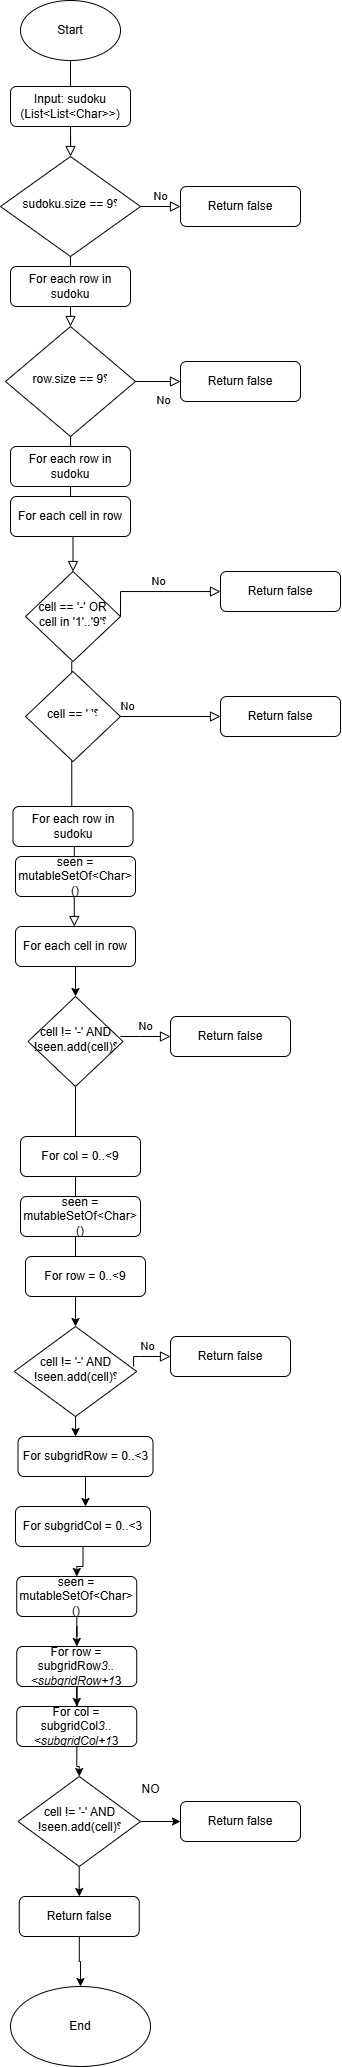

The diagram above was exported from draw.io. Its source (the exported page's mxGraphModel, read from the mxfile embedded in the PNG):
<mxGraphModel dx="709" dy="310" grid="1" gridSize="10" guides="1" tooltips="1" connect="1" arrows="1" fold="1" page="1" pageScale="1" pageWidth="827" pageHeight="1169" math="0" shadow="0">
  <root>
    <mxCell id="WIyWlLk6GJQsqaUBKTNV-0" />
    <mxCell id="WIyWlLk6GJQsqaUBKTNV-1" parent="WIyWlLk6GJQsqaUBKTNV-0" />
    <mxCell id="sq36EnLQFYdBsdqAL-5y-35" value="" style="edgeStyle=orthogonalEdgeStyle;rounded=0;orthogonalLoop=1;jettySize=auto;html=1;" edge="1" parent="WIyWlLk6GJQsqaUBKTNV-1" source="sq36EnLQFYdBsdqAL-5y-28">
      <mxGeometry relative="1" as="geometry">
        <mxPoint x="235.01724137931035" y="1520" as="targetPoint" />
      </mxGeometry>
    </mxCell>
    <mxCell id="sq36EnLQFYdBsdqAL-5y-28" value="&lt;div&gt;For subgridRow = 0..&amp;lt;3&lt;/div&gt;" style="rounded=1;whiteSpace=wrap;html=1;fontSize=12;glass=0;strokeWidth=1;shadow=0;" vertex="1" parent="WIyWlLk6GJQsqaUBKTNV-1">
      <mxGeometry x="167.5" y="1450" width="135" height="40" as="geometry" />
    </mxCell>
    <mxCell id="sq36EnLQFYdBsdqAL-5y-18" style="edgeStyle=orthogonalEdgeStyle;rounded=0;orthogonalLoop=1;jettySize=auto;html=1;entryX=0.5;entryY=0;entryDx=0;entryDy=0;" edge="1" parent="WIyWlLk6GJQsqaUBKTNV-1" source="sq36EnLQFYdBsdqAL-5y-9" target="sq36EnLQFYdBsdqAL-5y-19">
      <mxGeometry relative="1" as="geometry" />
    </mxCell>
    <mxCell id="sq36EnLQFYdBsdqAL-5y-10" value="No" style="edgeStyle=orthogonalEdgeStyle;rounded=0;html=1;jettySize=auto;orthogonalLoop=1;fontSize=11;endArrow=block;endFill=0;endSize=8;strokeWidth=1;shadow=0;labelBackgroundColor=none;entryX=0;entryY=0.5;entryDx=0;entryDy=0;exitX=0.974;exitY=0.444;exitDx=0;exitDy=0;exitPerimeter=0;" edge="1" target="sq36EnLQFYdBsdqAL-5y-11" parent="WIyWlLk6GJQsqaUBKTNV-1" source="sq36EnLQFYdBsdqAL-5y-9">
      <mxGeometry y="10" relative="1" as="geometry">
        <mxPoint as="offset" />
        <mxPoint x="280" y="1040" as="sourcePoint" />
        <mxPoint x="350" y="950" as="targetPoint" />
        <Array as="points">
          <mxPoint x="290" y="1050" />
          <mxPoint x="290" y="1050" />
        </Array>
      </mxGeometry>
    </mxCell>
    <mxCell id="sq36EnLQFYdBsdqAL-5y-2" value="Return false" style="rounded=1;whiteSpace=wrap;html=1;fontSize=12;glass=0;strokeWidth=1;shadow=0;" vertex="1" parent="WIyWlLk6GJQsqaUBKTNV-1">
      <mxGeometry x="370" y="710" width="120" height="40" as="geometry" />
    </mxCell>
    <mxCell id="sq36EnLQFYdBsdqAL-5y-3" value="No" style="edgeStyle=orthogonalEdgeStyle;rounded=0;html=1;jettySize=auto;orthogonalLoop=1;fontSize=11;endArrow=block;endFill=0;endSize=8;strokeWidth=1;shadow=0;labelBackgroundColor=none;exitX=1;exitY=0.5;exitDx=0;exitDy=0;" edge="1" target="sq36EnLQFYdBsdqAL-5y-2" parent="WIyWlLk6GJQsqaUBKTNV-1">
      <mxGeometry y="10" relative="1" as="geometry">
        <mxPoint as="offset" />
        <mxPoint x="210" y="705" as="sourcePoint" />
        <mxPoint x="389.42" y="800" as="targetPoint" />
        <Array as="points">
          <mxPoint x="210" y="730" />
          <mxPoint x="400" y="730" />
        </Array>
      </mxGeometry>
    </mxCell>
    <mxCell id="WIyWlLk6GJQsqaUBKTNV-2" value="" style="rounded=0;html=1;jettySize=auto;orthogonalLoop=1;fontSize=11;endArrow=block;endFill=0;endSize=8;strokeWidth=1;shadow=0;labelBackgroundColor=none;edgeStyle=orthogonalEdgeStyle;" parent="WIyWlLk6GJQsqaUBKTNV-1" source="WIyWlLk6GJQsqaUBKTNV-3" target="WIyWlLk6GJQsqaUBKTNV-6" edge="1">
      <mxGeometry relative="1" as="geometry" />
    </mxCell>
    <mxCell id="WIyWlLk6GJQsqaUBKTNV-3" value="&lt;div&gt;Input: sudoku (List&amp;lt;List&amp;lt;Char&amp;gt;&amp;gt;)&lt;/div&gt;" style="rounded=1;whiteSpace=wrap;html=1;fontSize=12;glass=0;strokeWidth=1;shadow=0;" parent="WIyWlLk6GJQsqaUBKTNV-1" vertex="1">
      <mxGeometry x="160" y="100" width="120" height="40" as="geometry" />
    </mxCell>
    <mxCell id="WIyWlLk6GJQsqaUBKTNV-4" value="Yes" style="rounded=0;html=1;jettySize=auto;orthogonalLoop=1;fontSize=11;endArrow=block;endFill=0;endSize=8;strokeWidth=1;shadow=0;labelBackgroundColor=none;edgeStyle=orthogonalEdgeStyle;entryX=0.5;entryY=0;entryDx=0;entryDy=0;" parent="WIyWlLk6GJQsqaUBKTNV-1" edge="1">
      <mxGeometry x="0.197" y="45" relative="1" as="geometry">
        <mxPoint x="-90" as="offset" />
        <mxPoint x="221.25000000000003" y="675.0010526315789" as="sourcePoint" />
        <mxPoint x="223.77" y="940.02" as="targetPoint" />
        <Array as="points">
          <mxPoint x="221.53" y="820" />
          <mxPoint x="223.53" y="820" />
        </Array>
      </mxGeometry>
    </mxCell>
    <mxCell id="WIyWlLk6GJQsqaUBKTNV-5" value="No" style="edgeStyle=orthogonalEdgeStyle;rounded=0;html=1;jettySize=auto;orthogonalLoop=1;fontSize=11;endArrow=block;endFill=0;endSize=8;strokeWidth=1;shadow=0;labelBackgroundColor=none;" parent="WIyWlLk6GJQsqaUBKTNV-1" source="WIyWlLk6GJQsqaUBKTNV-6" target="WIyWlLk6GJQsqaUBKTNV-7" edge="1">
      <mxGeometry y="10" relative="1" as="geometry">
        <mxPoint as="offset" />
      </mxGeometry>
    </mxCell>
    <mxCell id="WIyWlLk6GJQsqaUBKTNV-6" value="&lt;div&gt;sudoku.size == 9؟&lt;/div&gt;" style="rhombus;whiteSpace=wrap;html=1;shadow=0;fontFamily=Helvetica;fontSize=12;align=center;strokeWidth=1;spacing=6;spacingTop=-4;" parent="WIyWlLk6GJQsqaUBKTNV-1" vertex="1">
      <mxGeometry x="150" y="170" width="140" height="100" as="geometry" />
    </mxCell>
    <mxCell id="WIyWlLk6GJQsqaUBKTNV-7" value="Return false" style="rounded=1;whiteSpace=wrap;html=1;fontSize=12;glass=0;strokeWidth=1;shadow=0;" parent="WIyWlLk6GJQsqaUBKTNV-1" vertex="1">
      <mxGeometry x="330" y="200" width="120" height="40" as="geometry" />
    </mxCell>
    <mxCell id="AkGjWpPoeCnn32CzmYTC-0" value="Start" style="ellipse;whiteSpace=wrap;html=1;" parent="WIyWlLk6GJQsqaUBKTNV-1" vertex="1">
      <mxGeometry x="170" y="14" width="100" height="60" as="geometry" />
    </mxCell>
    <mxCell id="AkGjWpPoeCnn32CzmYTC-1" value="" style="endArrow=none;html=1;rounded=0;entryX=0.5;entryY=1;entryDx=0;entryDy=0;exitX=0.5;exitY=0;exitDx=0;exitDy=0;" parent="WIyWlLk6GJQsqaUBKTNV-1" source="WIyWlLk6GJQsqaUBKTNV-3" target="AkGjWpPoeCnn32CzmYTC-0" edge="1">
      <mxGeometry width="50" height="50" relative="1" as="geometry">
        <mxPoint x="160" y="160" as="sourcePoint" />
        <mxPoint x="210" y="110" as="targetPoint" />
      </mxGeometry>
    </mxCell>
    <mxCell id="AkGjWpPoeCnn32CzmYTC-4" value="" style="rounded=0;html=1;jettySize=auto;orthogonalLoop=1;fontSize=11;endArrow=block;endFill=0;endSize=8;strokeWidth=1;shadow=0;labelBackgroundColor=none;edgeStyle=orthogonalEdgeStyle;" parent="WIyWlLk6GJQsqaUBKTNV-1" source="WIyWlLk6GJQsqaUBKTNV-6" target="AkGjWpPoeCnn32CzmYTC-3" edge="1">
      <mxGeometry x="1" y="-30" relative="1" as="geometry">
        <mxPoint as="offset" />
        <mxPoint x="215" y="280" as="sourcePoint" />
        <mxPoint x="215" y="585" as="targetPoint" />
      </mxGeometry>
    </mxCell>
    <mxCell id="AkGjWpPoeCnn32CzmYTC-3" value="&lt;div&gt;row.size == 9؟&lt;/div&gt;" style="rhombus;whiteSpace=wrap;html=1;shadow=0;fontFamily=Helvetica;fontSize=12;align=center;strokeWidth=1;spacing=6;spacingTop=-4;" parent="WIyWlLk6GJQsqaUBKTNV-1" vertex="1">
      <mxGeometry x="155" y="340" width="130" height="110" as="geometry" />
    </mxCell>
    <mxCell id="AkGjWpPoeCnn32CzmYTC-5" value="No" style="edgeStyle=orthogonalEdgeStyle;rounded=0;html=1;jettySize=auto;orthogonalLoop=1;fontSize=11;endArrow=block;endFill=0;endSize=8;strokeWidth=1;shadow=0;labelBackgroundColor=none;entryX=0;entryY=0.5;entryDx=0;entryDy=0;exitX=1;exitY=0.5;exitDx=0;exitDy=0;" parent="WIyWlLk6GJQsqaUBKTNV-1" edge="1" target="AkGjWpPoeCnn32CzmYTC-6" source="AkGjWpPoeCnn32CzmYTC-3">
      <mxGeometry x="0.2242" y="-19" relative="1" as="geometry">
        <mxPoint as="offset" />
        <mxPoint x="285" y="434.48" as="sourcePoint" />
        <mxPoint x="370" y="414.48" as="targetPoint" />
        <Array as="points">
          <mxPoint x="320" y="395" />
          <mxPoint x="320" y="395" />
        </Array>
      </mxGeometry>
    </mxCell>
    <mxCell id="AkGjWpPoeCnn32CzmYTC-6" value="Return false" style="rounded=1;whiteSpace=wrap;html=1;fontSize=12;glass=0;strokeWidth=1;shadow=0;" parent="WIyWlLk6GJQsqaUBKTNV-1" vertex="1">
      <mxGeometry x="330" y="375" width="120" height="40" as="geometry" />
    </mxCell>
    <mxCell id="AkGjWpPoeCnn32CzmYTC-2" value="&lt;div&gt;For each row in sudoku&lt;/div&gt;" style="rounded=1;whiteSpace=wrap;html=1;fontSize=12;glass=0;strokeWidth=1;shadow=0;" parent="WIyWlLk6GJQsqaUBKTNV-1" vertex="1">
      <mxGeometry x="160" y="280" width="120" height="40" as="geometry" />
    </mxCell>
    <mxCell id="AkGjWpPoeCnn32CzmYTC-12" value="" style="rounded=0;html=1;jettySize=auto;orthogonalLoop=1;fontSize=11;endArrow=block;endFill=0;endSize=8;strokeWidth=1;shadow=0;labelBackgroundColor=none;edgeStyle=orthogonalEdgeStyle;" parent="WIyWlLk6GJQsqaUBKTNV-1" source="AkGjWpPoeCnn32CzmYTC-3" target="AkGjWpPoeCnn32CzmYTC-11" edge="1">
      <mxGeometry x="-1" y="36" relative="1" as="geometry">
        <mxPoint x="-1" y="-10" as="offset" />
        <mxPoint x="215" y="470" as="sourcePoint" />
        <mxPoint x="215" y="760" as="targetPoint" />
      </mxGeometry>
    </mxCell>
    <mxCell id="AkGjWpPoeCnn32CzmYTC-11" value="&lt;div&gt;cell == '-' OR cell in '1'..'9'؟&lt;/div&gt;" style="rhombus;whiteSpace=wrap;html=1;shadow=0;fontFamily=Helvetica;fontSize=12;align=center;strokeWidth=1;spacing=6;spacingTop=-4;" parent="WIyWlLk6GJQsqaUBKTNV-1" vertex="1">
      <mxGeometry x="175" y="585" width="95" height="90" as="geometry" />
    </mxCell>
    <mxCell id="AkGjWpPoeCnn32CzmYTC-8" value="&lt;div&gt;For each row in sudoku&lt;/div&gt;" style="rounded=1;whiteSpace=wrap;html=1;fontSize=12;glass=0;strokeWidth=1;shadow=0;" parent="WIyWlLk6GJQsqaUBKTNV-1" vertex="1">
      <mxGeometry x="160" y="460" width="120" height="40" as="geometry" />
    </mxCell>
    <mxCell id="AkGjWpPoeCnn32CzmYTC-13" value="Return false" style="rounded=1;whiteSpace=wrap;html=1;fontSize=12;glass=0;strokeWidth=1;shadow=0;" parent="WIyWlLk6GJQsqaUBKTNV-1" vertex="1">
      <mxGeometry x="370" y="585" width="120" height="40" as="geometry" />
    </mxCell>
    <mxCell id="AkGjWpPoeCnn32CzmYTC-14" value="No" style="edgeStyle=orthogonalEdgeStyle;rounded=0;html=1;jettySize=auto;orthogonalLoop=1;fontSize=11;endArrow=block;endFill=0;endSize=8;strokeWidth=1;shadow=0;labelBackgroundColor=none;exitX=1;exitY=0.5;exitDx=0;exitDy=0;" parent="WIyWlLk6GJQsqaUBKTNV-1" source="AkGjWpPoeCnn32CzmYTC-11" target="AkGjWpPoeCnn32CzmYTC-13" edge="1">
      <mxGeometry y="10" relative="1" as="geometry">
        <mxPoint as="offset" />
        <mxPoint x="364.42" y="720" as="sourcePoint" />
        <mxPoint x="449.42" y="700" as="targetPoint" />
        <Array as="points">
          <mxPoint x="490" y="605" />
        </Array>
      </mxGeometry>
    </mxCell>
    <mxCell id="sq36EnLQFYdBsdqAL-5y-0" value="&lt;div&gt;For each cell in row&lt;/div&gt;" style="rounded=1;whiteSpace=wrap;html=1;fontSize=12;glass=0;strokeWidth=1;shadow=0;" vertex="1" parent="WIyWlLk6GJQsqaUBKTNV-1">
      <mxGeometry x="160" y="510" width="120" height="40" as="geometry" />
    </mxCell>
    <mxCell id="sq36EnLQFYdBsdqAL-5y-1" value="&lt;div&gt;cell == ' '؟&lt;/div&gt;" style="rhombus;whiteSpace=wrap;html=1;shadow=0;fontFamily=Helvetica;fontSize=12;align=center;strokeWidth=1;spacing=6;spacingTop=-4;" vertex="1" parent="WIyWlLk6GJQsqaUBKTNV-1">
      <mxGeometry x="175" y="685" width="95" height="90" as="geometry" />
    </mxCell>
    <mxCell id="sq36EnLQFYdBsdqAL-5y-4" value="&lt;div&gt;For each row in sudoku&lt;/div&gt;" style="rounded=1;whiteSpace=wrap;html=1;fontSize=12;glass=0;strokeWidth=1;shadow=0;" vertex="1" parent="WIyWlLk6GJQsqaUBKTNV-1">
      <mxGeometry x="162.5" y="820" width="120" height="40" as="geometry" />
    </mxCell>
    <mxCell id="sq36EnLQFYdBsdqAL-5y-5" value="&lt;div&gt;seen = mutableSetOf&amp;lt;Char&amp;gt;()&lt;/div&gt;" style="rounded=1;whiteSpace=wrap;html=1;fontSize=12;glass=0;strokeWidth=1;shadow=0;" vertex="1" parent="WIyWlLk6GJQsqaUBKTNV-1">
      <mxGeometry x="165" y="870" width="120" height="40" as="geometry" />
    </mxCell>
    <mxCell id="sq36EnLQFYdBsdqAL-5y-6" value="&lt;div&gt;For each cell in row&lt;/div&gt;" style="rounded=1;whiteSpace=wrap;html=1;fontSize=12;glass=0;strokeWidth=1;shadow=0;" vertex="1" parent="WIyWlLk6GJQsqaUBKTNV-1">
      <mxGeometry x="165" y="940" width="120" height="40" as="geometry" />
    </mxCell>
    <mxCell id="sq36EnLQFYdBsdqAL-5y-11" value="Return false" style="rounded=1;whiteSpace=wrap;html=1;fontSize=12;glass=0;strokeWidth=1;shadow=0;" vertex="1" parent="WIyWlLk6GJQsqaUBKTNV-1">
      <mxGeometry x="320" y="1030" width="120" height="40" as="geometry" />
    </mxCell>
    <mxCell id="sq36EnLQFYdBsdqAL-5y-12" value="" style="endArrow=classic;html=1;rounded=0;exitX=0.5;exitY=1;exitDx=0;exitDy=0;" edge="1" parent="WIyWlLk6GJQsqaUBKTNV-1" source="sq36EnLQFYdBsdqAL-5y-6" target="sq36EnLQFYdBsdqAL-5y-9">
      <mxGeometry width="50" height="50" relative="1" as="geometry">
        <mxPoint x="280" y="1050" as="sourcePoint" />
        <mxPoint x="330" y="1000" as="targetPoint" />
      </mxGeometry>
    </mxCell>
    <mxCell id="sq36EnLQFYdBsdqAL-5y-9" value="&lt;div&gt;cell != '-' AND !seen.add(cell)؟&lt;/div&gt;" style="rhombus;whiteSpace=wrap;html=1;shadow=0;fontFamily=Helvetica;fontSize=12;align=center;strokeWidth=1;spacing=6;spacingTop=-4;" vertex="1" parent="WIyWlLk6GJQsqaUBKTNV-1">
      <mxGeometry x="177.5" y="1010" width="95" height="90" as="geometry" />
    </mxCell>
    <mxCell id="sq36EnLQFYdBsdqAL-5y-14" value="&lt;div&gt;For col = 0..&amp;lt;9&lt;/div&gt;" style="rounded=1;whiteSpace=wrap;html=1;fontSize=12;glass=0;strokeWidth=1;shadow=0;" vertex="1" parent="WIyWlLk6GJQsqaUBKTNV-1">
      <mxGeometry x="170" y="1150" width="120" height="40" as="geometry" />
    </mxCell>
    <mxCell id="sq36EnLQFYdBsdqAL-5y-15" value="&lt;div&gt;seen = mutableSetOf&amp;lt;Char&amp;gt;()&lt;/div&gt;" style="rounded=1;whiteSpace=wrap;html=1;fontSize=12;glass=0;strokeWidth=1;shadow=0;" vertex="1" parent="WIyWlLk6GJQsqaUBKTNV-1">
      <mxGeometry x="170" y="1210" width="120" height="40" as="geometry" />
    </mxCell>
    <mxCell id="sq36EnLQFYdBsdqAL-5y-16" value="&lt;div&gt;For row = 0..&amp;lt;9&lt;/div&gt;" style="rounded=1;whiteSpace=wrap;html=1;fontSize=12;glass=0;strokeWidth=1;shadow=0;" vertex="1" parent="WIyWlLk6GJQsqaUBKTNV-1">
      <mxGeometry x="175" y="1270" width="120" height="40" as="geometry" />
    </mxCell>
    <mxCell id="sq36EnLQFYdBsdqAL-5y-19" value="&lt;div&gt;cell != '-' AND !seen.add(cell)؟&lt;/div&gt;" style="rhombus;whiteSpace=wrap;html=1;shadow=0;fontFamily=Helvetica;fontSize=12;align=center;strokeWidth=1;spacing=6;spacingTop=-4;" vertex="1" parent="WIyWlLk6GJQsqaUBKTNV-1">
      <mxGeometry x="163.75" y="1340" width="122.5" height="90" as="geometry" />
    </mxCell>
    <mxCell id="sq36EnLQFYdBsdqAL-5y-20" value="Return false" style="rounded=1;whiteSpace=wrap;html=1;fontSize=12;glass=0;strokeWidth=1;shadow=0;" vertex="1" parent="WIyWlLk6GJQsqaUBKTNV-1">
      <mxGeometry x="320" y="1350" width="120" height="40" as="geometry" />
    </mxCell>
    <mxCell id="sq36EnLQFYdBsdqAL-5y-21" value="No" style="edgeStyle=orthogonalEdgeStyle;rounded=0;html=1;jettySize=auto;orthogonalLoop=1;fontSize=11;endArrow=block;endFill=0;endSize=8;strokeWidth=1;shadow=0;labelBackgroundColor=none;entryX=0;entryY=0.5;entryDx=0;entryDy=0;exitX=0.974;exitY=0.444;exitDx=0;exitDy=0;exitPerimeter=0;" edge="1" source="sq36EnLQFYdBsdqAL-5y-19" target="sq36EnLQFYdBsdqAL-5y-20" parent="WIyWlLk6GJQsqaUBKTNV-1">
      <mxGeometry y="10" relative="1" as="geometry">
        <mxPoint as="offset" />
        <mxPoint x="280" y="1360" as="sourcePoint" />
        <mxPoint x="350" y="1270" as="targetPoint" />
        <Array as="points">
          <mxPoint x="290" y="1370" />
          <mxPoint x="290" y="1370" />
        </Array>
      </mxGeometry>
    </mxCell>
    <mxCell id="sq36EnLQFYdBsdqAL-5y-40" value="" style="edgeStyle=orthogonalEdgeStyle;rounded=0;orthogonalLoop=1;jettySize=auto;html=1;" edge="1" parent="WIyWlLk6GJQsqaUBKTNV-1" source="sq36EnLQFYdBsdqAL-5y-26" target="sq36EnLQFYdBsdqAL-5y-30">
      <mxGeometry relative="1" as="geometry" />
    </mxCell>
    <mxCell id="sq36EnLQFYdBsdqAL-5y-26" value="&lt;div&gt;seen = mutableSetOf&amp;lt;Char&amp;gt;()&lt;/div&gt;" style="rounded=1;whiteSpace=wrap;html=1;fontSize=12;glass=0;strokeWidth=1;shadow=0;" vertex="1" parent="WIyWlLk6GJQsqaUBKTNV-1">
      <mxGeometry x="166.25" y="1590" width="120" height="40" as="geometry" />
    </mxCell>
    <mxCell id="sq36EnLQFYdBsdqAL-5y-39" value="" style="edgeStyle=orthogonalEdgeStyle;rounded=0;orthogonalLoop=1;jettySize=auto;html=1;" edge="1" parent="WIyWlLk6GJQsqaUBKTNV-1" source="sq36EnLQFYdBsdqAL-5y-27" target="sq36EnLQFYdBsdqAL-5y-26">
      <mxGeometry relative="1" as="geometry" />
    </mxCell>
    <mxCell id="sq36EnLQFYdBsdqAL-5y-27" value="&lt;div&gt;For subgridCol = 0..&amp;lt;3&lt;/div&gt;" style="rounded=1;whiteSpace=wrap;html=1;fontSize=12;glass=0;strokeWidth=1;shadow=0;" vertex="1" parent="WIyWlLk6GJQsqaUBKTNV-1">
      <mxGeometry x="165" y="1520" width="135" height="40" as="geometry" />
    </mxCell>
    <mxCell id="sq36EnLQFYdBsdqAL-5y-41" value="" style="edgeStyle=orthogonalEdgeStyle;rounded=0;orthogonalLoop=1;jettySize=auto;html=1;" edge="1" parent="WIyWlLk6GJQsqaUBKTNV-1" source="sq36EnLQFYdBsdqAL-5y-30" target="sq36EnLQFYdBsdqAL-5y-31">
      <mxGeometry relative="1" as="geometry" />
    </mxCell>
    <mxCell id="sq36EnLQFYdBsdqAL-5y-30" value="&lt;div&gt;For row = subgridRow&lt;em&gt;3..&amp;lt;subgridRow+1&lt;/em&gt;3&lt;/div&gt;" style="rounded=1;whiteSpace=wrap;html=1;fontSize=12;glass=0;strokeWidth=1;shadow=0;" vertex="1" parent="WIyWlLk6GJQsqaUBKTNV-1">
      <mxGeometry x="166.25" y="1660" width="120" height="40" as="geometry" />
    </mxCell>
    <mxCell id="sq36EnLQFYdBsdqAL-5y-46" value="" style="edgeStyle=orthogonalEdgeStyle;rounded=0;orthogonalLoop=1;jettySize=auto;html=1;" edge="1" parent="WIyWlLk6GJQsqaUBKTNV-1" source="sq36EnLQFYdBsdqAL-5y-31" target="sq36EnLQFYdBsdqAL-5y-44">
      <mxGeometry relative="1" as="geometry" />
    </mxCell>
    <mxCell id="sq36EnLQFYdBsdqAL-5y-31" value="&lt;div&gt;For col = subgridCol&lt;em&gt;3..&amp;lt;subgridCol+1&lt;/em&gt;3&lt;/div&gt;" style="rounded=1;whiteSpace=wrap;html=1;fontSize=12;glass=0;strokeWidth=1;shadow=0;" vertex="1" parent="WIyWlLk6GJQsqaUBKTNV-1">
      <mxGeometry x="166.25" y="1720" width="120" height="40" as="geometry" />
    </mxCell>
    <mxCell id="sq36EnLQFYdBsdqAL-5y-43" style="edgeStyle=orthogonalEdgeStyle;rounded=0;orthogonalLoop=1;jettySize=auto;html=1;entryX=0.426;entryY=0;entryDx=0;entryDy=0;entryPerimeter=0;" edge="1" parent="WIyWlLk6GJQsqaUBKTNV-1" source="sq36EnLQFYdBsdqAL-5y-19" target="sq36EnLQFYdBsdqAL-5y-28">
      <mxGeometry relative="1" as="geometry" />
    </mxCell>
    <mxCell id="sq36EnLQFYdBsdqAL-5y-47" value="" style="edgeStyle=orthogonalEdgeStyle;rounded=0;orthogonalLoop=1;jettySize=auto;html=1;" edge="1" parent="WIyWlLk6GJQsqaUBKTNV-1" source="sq36EnLQFYdBsdqAL-5y-44" target="sq36EnLQFYdBsdqAL-5y-45">
      <mxGeometry relative="1" as="geometry" />
    </mxCell>
    <mxCell id="sq36EnLQFYdBsdqAL-5y-50" value="" style="edgeStyle=orthogonalEdgeStyle;rounded=0;orthogonalLoop=1;jettySize=auto;html=1;" edge="1" parent="WIyWlLk6GJQsqaUBKTNV-1" source="sq36EnLQFYdBsdqAL-5y-44" target="sq36EnLQFYdBsdqAL-5y-49">
      <mxGeometry relative="1" as="geometry" />
    </mxCell>
    <mxCell id="sq36EnLQFYdBsdqAL-5y-44" value="&lt;div&gt;cell != '-' AND !seen.add(cell)؟&lt;/div&gt;" style="rhombus;whiteSpace=wrap;html=1;shadow=0;fontFamily=Helvetica;fontSize=12;align=center;strokeWidth=1;spacing=6;spacingTop=-4;" vertex="1" parent="WIyWlLk6GJQsqaUBKTNV-1">
      <mxGeometry x="167.5" y="1790" width="122.5" height="90" as="geometry" />
    </mxCell>
    <mxCell id="sq36EnLQFYdBsdqAL-5y-45" value="Return false" style="rounded=1;whiteSpace=wrap;html=1;fontSize=12;glass=0;strokeWidth=1;shadow=0;" vertex="1" parent="WIyWlLk6GJQsqaUBKTNV-1">
      <mxGeometry x="330" y="1815" width="120" height="40" as="geometry" />
    </mxCell>
    <mxCell id="sq36EnLQFYdBsdqAL-5y-48" value="NO" style="text;html=1;align=center;verticalAlign=middle;resizable=0;points=[];autosize=1;strokeColor=none;fillColor=none;" vertex="1" parent="WIyWlLk6GJQsqaUBKTNV-1">
      <mxGeometry x="280" y="1788" width="40" height="30" as="geometry" />
    </mxCell>
    <mxCell id="sq36EnLQFYdBsdqAL-5y-53" value="" style="edgeStyle=orthogonalEdgeStyle;rounded=0;orthogonalLoop=1;jettySize=auto;html=1;" edge="1" parent="WIyWlLk6GJQsqaUBKTNV-1" source="sq36EnLQFYdBsdqAL-5y-49" target="sq36EnLQFYdBsdqAL-5y-51">
      <mxGeometry relative="1" as="geometry" />
    </mxCell>
    <mxCell id="sq36EnLQFYdBsdqAL-5y-49" value="Return false" style="rounded=1;whiteSpace=wrap;html=1;fontSize=12;glass=0;strokeWidth=1;shadow=0;" vertex="1" parent="WIyWlLk6GJQsqaUBKTNV-1">
      <mxGeometry x="168.75" y="1910" width="120" height="40" as="geometry" />
    </mxCell>
    <mxCell id="sq36EnLQFYdBsdqAL-5y-51" value="End" style="ellipse;whiteSpace=wrap;html=1;" vertex="1" parent="WIyWlLk6GJQsqaUBKTNV-1">
      <mxGeometry x="160" y="2000" width="140" height="80" as="geometry" />
    </mxCell>
  </root>
</mxGraphModel>